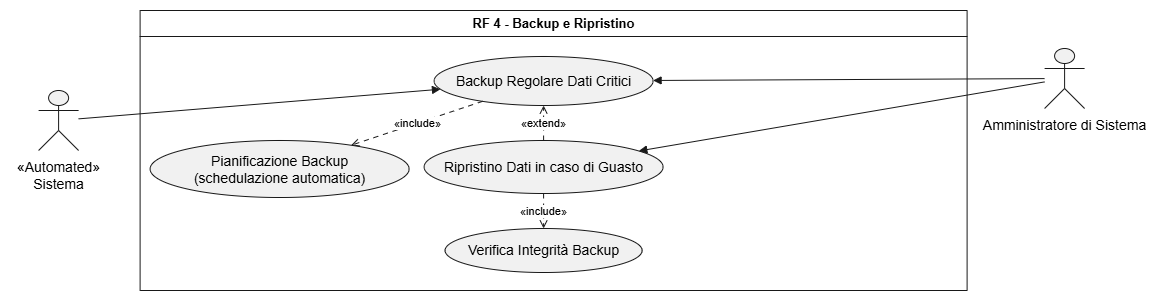

The diagram above was exported from draw.io. Its source (the exported page's mxGraphModel, read from the mxfile embedded in the PNG):
<mxGraphModel dx="1288" dy="718" grid="1" gridSize="10" guides="1" tooltips="1" connect="1" arrows="1" fold="1" page="1" pageScale="1" pageWidth="850" pageHeight="1100" math="0" shadow="0">
  <root>
    <mxCell id="0" />
    <mxCell id="1" parent="0" />
    <UserObject label="" plantUmlData="{&#10;  &quot;data&quot;: &quot;@startuml\nleft to right direction\nskinparam packageStyle rectangle\n\nactor \&quot;Amministratore di Sistema\&quot; as Admin\nactor \&quot;Sistema\&quot; as SYS &lt;&lt; Automated &gt;&gt;\n\nrectangle \&quot;RF 4 - Backup e Ripristino\&quot; {\n\n  usecase \&quot;Backup Regolare Dati Critici\&quot; as RF4_1\n  usecase \&quot;Pianificazione Backup\\n(schedulazione automatica)\&quot; as RF4_1a\n  usecase \&quot;Ripristino Dati in caso di Guasto\&quot; as RF4_2\n  usecase \&quot;Verifica Integrità Backup\&quot; as RF4_2a\n}\n\nAdmin --&gt; RF4_1\nAdmin --&gt; RF4_2\nSYS --&gt; RF4_1\n\nRF4_1 ..&gt; RF4_1a : &lt;&lt;include&gt;&gt;\nRF4_2 ..&gt; RF4_2a : &lt;&lt;include&gt;&gt;\nRF4_2 ..&gt; RF4_1 : &lt;&lt;extend&gt;&gt;\n\n@enduml&quot;,&#10;  &quot;config&quot;: null&#10;}" id="aEypFNsv0juNlqWFbqv3-171">
      <mxCell connectable="0" parent="1" style="group;transparentBounds=1;editIcon=1;lockedGroup=0;groupPadding=10;" vertex="1">
        <mxGeometry height="320" width="1061.5" as="geometry" />
      </mxCell>
    </UserObject>
    <UserObject label="RF 4 - Backup e Ripristino" plantUmlId="rect_0" plantUmlBaseStyle="swimlane;collapsible=0;startSize=26;fillColor=none;strokeColor=#181818;fontColor=#000000;fontSize=13;fontStyle=1;whiteSpace=wrap;" plantUmlBaseValue="RF 4 - Backup e Ripristino" id="aEypFNsv0juNlqWFbqv3-172">
      <mxCell parent="aEypFNsv0juNlqWFbqv3-171" style="swimlane;collapsible=0;startSize=26;fillColor=none;strokeColor=#181818;fontColor=#000000;fontSize=13;fontStyle=1;whiteSpace=wrap;" vertex="1">
        <mxGeometry height="280" width="827" x="210" y="40" as="geometry" />
      </mxCell>
    </UserObject>
    <UserObject label="Ripristino Dati in caso di Guasto" plantUmlId="uc_1" plantUmlBaseStyle="ellipse;html=1;fillColor=#F1F1F1;strokeColor=#181818;whiteSpace=wrap;fontColor=#000000;fontSize=14;" plantUmlBaseValue="Ripristino Dati in caso di Guasto" id="aEypFNsv0juNlqWFbqv3-173">
      <mxCell parent="aEypFNsv0juNlqWFbqv3-172" style="ellipse;html=1;fillColor=#F1F1F1;strokeColor=#181818;whiteSpace=wrap;fontColor=#000000;fontSize=14;" vertex="1">
        <mxGeometry height="53" width="239" x="284" y="130" as="geometry" />
      </mxCell>
    </UserObject>
    <UserObject label="Backup Regolare Dati Critici" plantUmlId="uc_2" plantUmlBaseStyle="ellipse;html=1;fillColor=#F1F1F1;strokeColor=#181818;whiteSpace=wrap;fontColor=#000000;fontSize=14;" plantUmlBaseValue="Backup Regolare Dati Critici" id="aEypFNsv0juNlqWFbqv3-174">
      <mxCell parent="aEypFNsv0juNlqWFbqv3-172" style="ellipse;html=1;fillColor=#F1F1F1;strokeColor=#181818;whiteSpace=wrap;fontColor=#000000;fontSize=14;" vertex="1">
        <mxGeometry height="49" width="219" x="294" y="46" as="geometry" />
      </mxCell>
    </UserObject>
    <UserObject label="Verifica Integrità Backup" plantUmlId="uc_3" plantUmlBaseStyle="ellipse;html=1;fillColor=#F1F1F1;strokeColor=#181818;whiteSpace=wrap;fontColor=#000000;fontSize=14;" plantUmlBaseValue="Verifica Integrità Backup" id="aEypFNsv0juNlqWFbqv3-175">
      <mxCell parent="aEypFNsv0juNlqWFbqv3-172" style="ellipse;html=1;fillColor=#F1F1F1;strokeColor=#181818;whiteSpace=wrap;fontColor=#000000;fontSize=14;" vertex="1">
        <mxGeometry height="44" width="197" x="305" y="218" as="geometry" />
      </mxCell>
    </UserObject>
    <UserObject label="Pianificazione Backup&lt;br&gt;(schedulazione automatica)" plantUmlId="uc_4" plantUmlBaseStyle="ellipse;html=1;fillColor=#F1F1F1;strokeColor=#181818;whiteSpace=wrap;fontColor=#000000;fontSize=14;" plantUmlBaseValue="Pianificazione Backup&lt;br&gt;(schedulazione automatica)" id="aEypFNsv0juNlqWFbqv3-176">
      <mxCell parent="aEypFNsv0juNlqWFbqv3-172" style="ellipse;html=1;fillColor=#F1F1F1;strokeColor=#181818;whiteSpace=wrap;fontColor=#000000;fontSize=14;" vertex="1">
        <mxGeometry height="57" width="259" x="10" y="130" as="geometry" />
      </mxCell>
    </UserObject>
    <UserObject label="«include»" plantUmlId="rel_13" plantUmlBaseStyle="endArrow=open;dashed=1;dashPattern=5 5;strokeColor=#181818;fontColor=#000000;fontSize=11;edgeStyle=none;rounded=0;html=1;curved=0;endSize=6;sourcePerimeterSpacing=0;targetPerimeterSpacing=0;" plantUmlBaseValue="«include»" id="aEypFNsv0juNlqWFbqv3-185">
      <mxCell edge="1" parent="aEypFNsv0juNlqWFbqv3-172" source="aEypFNsv0juNlqWFbqv3-173" style="endArrow=open;dashed=1;dashPattern=5 5;strokeColor=#181818;fontColor=#000000;fontSize=11;edgeStyle=none;rounded=0;html=1;curved=0;endSize=6;sourcePerimeterSpacing=0;targetPerimeterSpacing=0;" target="aEypFNsv0juNlqWFbqv3-175">
        <mxGeometry relative="1" as="geometry" />
      </mxCell>
    </UserObject>
    <UserObject label="«extend»" plantUmlId="rel_14" plantUmlBaseStyle="endArrow=open;dashed=1;dashPattern=5 5;strokeColor=#181818;fontColor=#000000;fontSize=11;edgeStyle=none;rounded=0;html=1;curved=0;endSize=6;sourcePerimeterSpacing=0;targetPerimeterSpacing=0;" plantUmlBaseValue="«extend»" id="aEypFNsv0juNlqWFbqv3-186">
      <mxCell edge="1" parent="aEypFNsv0juNlqWFbqv3-172" source="aEypFNsv0juNlqWFbqv3-173" style="endArrow=open;dashed=1;dashPattern=5 5;strokeColor=#181818;fontColor=#000000;fontSize=11;edgeStyle=none;rounded=0;html=1;curved=0;endSize=6;sourcePerimeterSpacing=0;targetPerimeterSpacing=0;" target="aEypFNsv0juNlqWFbqv3-174">
        <mxGeometry relative="1" as="geometry" />
      </mxCell>
    </UserObject>
    <UserObject label="«include»" plantUmlId="rel_12" plantUmlBaseStyle="endArrow=open;dashed=1;dashPattern=5 5;strokeColor=#181818;fontColor=#000000;fontSize=11;edgeStyle=none;rounded=0;html=1;curved=0;endSize=6;sourcePerimeterSpacing=0;targetPerimeterSpacing=0;" plantUmlBaseValue="«include»" id="aEypFNsv0juNlqWFbqv3-184">
      <mxCell edge="1" parent="aEypFNsv0juNlqWFbqv3-172" source="aEypFNsv0juNlqWFbqv3-174" style="endArrow=open;dashed=1;dashPattern=5 5;strokeColor=#181818;fontColor=#000000;fontSize=11;edgeStyle=none;rounded=0;html=1;curved=0;endSize=6;sourcePerimeterSpacing=0;targetPerimeterSpacing=0;" target="aEypFNsv0juNlqWFbqv3-176">
        <mxGeometry relative="1" as="geometry" />
      </mxCell>
    </UserObject>
    <UserObject label="" plantUmlId="actor_5" plantUmlBaseStyle="shape=umlActor;html=1;fillColor=#F1F1F1;strokeColor=#181818;fontColor=#000000;fontSize=14;" plantUmlBaseValue="" id="aEypFNsv0juNlqWFbqv3-177">
      <mxCell parent="aEypFNsv0juNlqWFbqv3-171" style="shape=umlActor;html=1;fillColor=#F1F1F1;strokeColor=#181818;fontColor=#000000;fontSize=14;" vertex="1">
        <mxGeometry height="60" width="40" x="108.5" y="120" as="geometry" />
      </mxCell>
    </UserObject>
    <UserObject label="«Automated»&#10;Sistema" plantUmlId="actorlbl_6" plantUmlBaseStyle="text;html=1;align=center;verticalAlign=top;fontColor=#000000;fontSize=14;" plantUmlBaseValue="«Automated»&#10;Sistema" id="aEypFNsv0juNlqWFbqv3-178">
      <mxCell parent="aEypFNsv0juNlqWFbqv3-171" style="text;html=1;align=center;verticalAlign=top;fontColor=#000000;fontSize=14;" vertex="1">
        <mxGeometry height="34" width="97" x="80" y="182" as="geometry" />
      </mxCell>
    </UserObject>
    <UserObject label="" plantUmlId="actor_7" plantUmlBaseStyle="shape=umlActor;html=1;fillColor=#F1F1F1;strokeColor=#181818;fontColor=#000000;fontSize=14;" plantUmlBaseValue="" id="aEypFNsv0juNlqWFbqv3-179">
      <mxCell parent="aEypFNsv0juNlqWFbqv3-171" style="shape=umlActor;html=1;fillColor=#F1F1F1;strokeColor=#181818;fontColor=#000000;fontSize=14;" vertex="1">
        <mxGeometry height="60" width="40" x="1114.5" y="78" as="geometry" />
      </mxCell>
    </UserObject>
    <UserObject label="Amministratore di Sistema" plantUmlId="actorlbl_8" plantUmlBaseStyle="text;html=1;align=center;verticalAlign=top;fontColor=#000000;fontSize=14;" plantUmlBaseValue="Amministratore di Sistema" id="aEypFNsv0juNlqWFbqv3-180">
      <mxCell parent="aEypFNsv0juNlqWFbqv3-171" style="text;html=1;align=center;verticalAlign=top;fontColor=#000000;fontSize=14;" vertex="1">
        <mxGeometry height="17" width="189" x="1040" y="140" as="geometry" />
      </mxCell>
    </UserObject>
    <UserObject label="" plantUmlId="rel_9" plantUmlBaseStyle="endArrow=block;endFill=1;strokeColor=#181818;fontColor=#000000;fontSize=11;edgeStyle=none;rounded=0;html=1;curved=0;endSize=6;sourcePerimeterSpacing=0;targetPerimeterSpacing=0;" plantUmlBaseValue="" id="aEypFNsv0juNlqWFbqv3-181">
      <mxCell edge="1" parent="aEypFNsv0juNlqWFbqv3-171" source="aEypFNsv0juNlqWFbqv3-179" style="endArrow=block;endFill=1;strokeColor=#181818;fontColor=#000000;fontSize=11;edgeStyle=none;rounded=0;html=1;curved=0;endSize=6;sourcePerimeterSpacing=0;targetPerimeterSpacing=0;" target="aEypFNsv0juNlqWFbqv3-174">
        <mxGeometry relative="1" as="geometry" />
      </mxCell>
    </UserObject>
    <UserObject label="" plantUmlId="rel_10" plantUmlBaseStyle="endArrow=block;endFill=1;strokeColor=#181818;fontColor=#000000;fontSize=11;edgeStyle=none;rounded=0;html=1;curved=0;endSize=6;sourcePerimeterSpacing=0;targetPerimeterSpacing=0;" plantUmlBaseValue="" id="aEypFNsv0juNlqWFbqv3-182">
      <mxCell edge="1" parent="aEypFNsv0juNlqWFbqv3-171" source="aEypFNsv0juNlqWFbqv3-179" style="endArrow=block;endFill=1;strokeColor=#181818;fontColor=#000000;fontSize=11;edgeStyle=none;rounded=0;html=1;curved=0;endSize=6;sourcePerimeterSpacing=0;targetPerimeterSpacing=0;" target="aEypFNsv0juNlqWFbqv3-173">
        <mxGeometry relative="1" as="geometry" />
      </mxCell>
    </UserObject>
    <UserObject label="" plantUmlId="rel_11" plantUmlBaseStyle="endArrow=block;endFill=1;strokeColor=#181818;fontColor=#000000;fontSize=11;edgeStyle=none;rounded=0;html=1;curved=0;endSize=6;sourcePerimeterSpacing=0;targetPerimeterSpacing=0;" plantUmlBaseValue="" id="aEypFNsv0juNlqWFbqv3-183">
      <mxCell edge="1" parent="aEypFNsv0juNlqWFbqv3-171" source="aEypFNsv0juNlqWFbqv3-177" style="endArrow=block;endFill=1;strokeColor=#181818;fontColor=#000000;fontSize=11;edgeStyle=none;rounded=0;html=1;curved=0;endSize=6;sourcePerimeterSpacing=0;targetPerimeterSpacing=0;" target="aEypFNsv0juNlqWFbqv3-174">
        <mxGeometry relative="1" as="geometry" />
      </mxCell>
    </UserObject>
  </root>
</mxGraphModel>